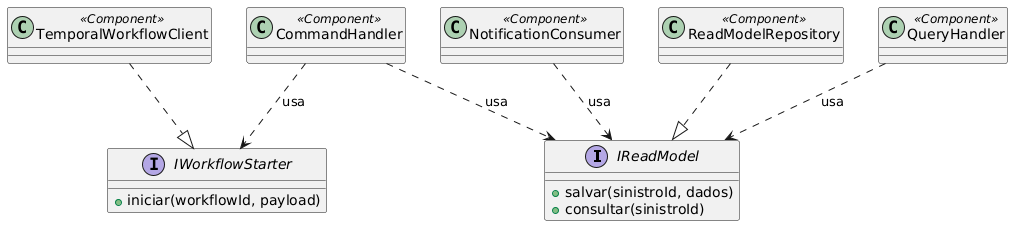

The diagram above was rendered by PlantUML. Its source (embedded in the PNG):
@startuml
' Corresponde à seção 3.3.1 do relatório (API de Sinistros — Entrada).
' Editar aqui: componentes/interfaces desse grupo. Renderizar com render.sh.

interface IReadModel {
  +salvar(sinistroId, dados)
  +consultar(sinistroId)
}
interface IWorkflowStarter {
  +iniciar(workflowId, payload)
}

class CommandHandler <<Component>>
class QueryHandler <<Component>>
class NotificationConsumer <<Component>>
class ReadModelRepository <<Component>>
class TemporalWorkflowClient <<Component>>

CommandHandler ..> IReadModel : usa
CommandHandler ..> IWorkflowStarter : usa
QueryHandler ..> IReadModel : usa
NotificationConsumer ..> IReadModel : usa
ReadModelRepository ..|> IReadModel
TemporalWorkflowClient ..|> IWorkflowStarter
@enduml